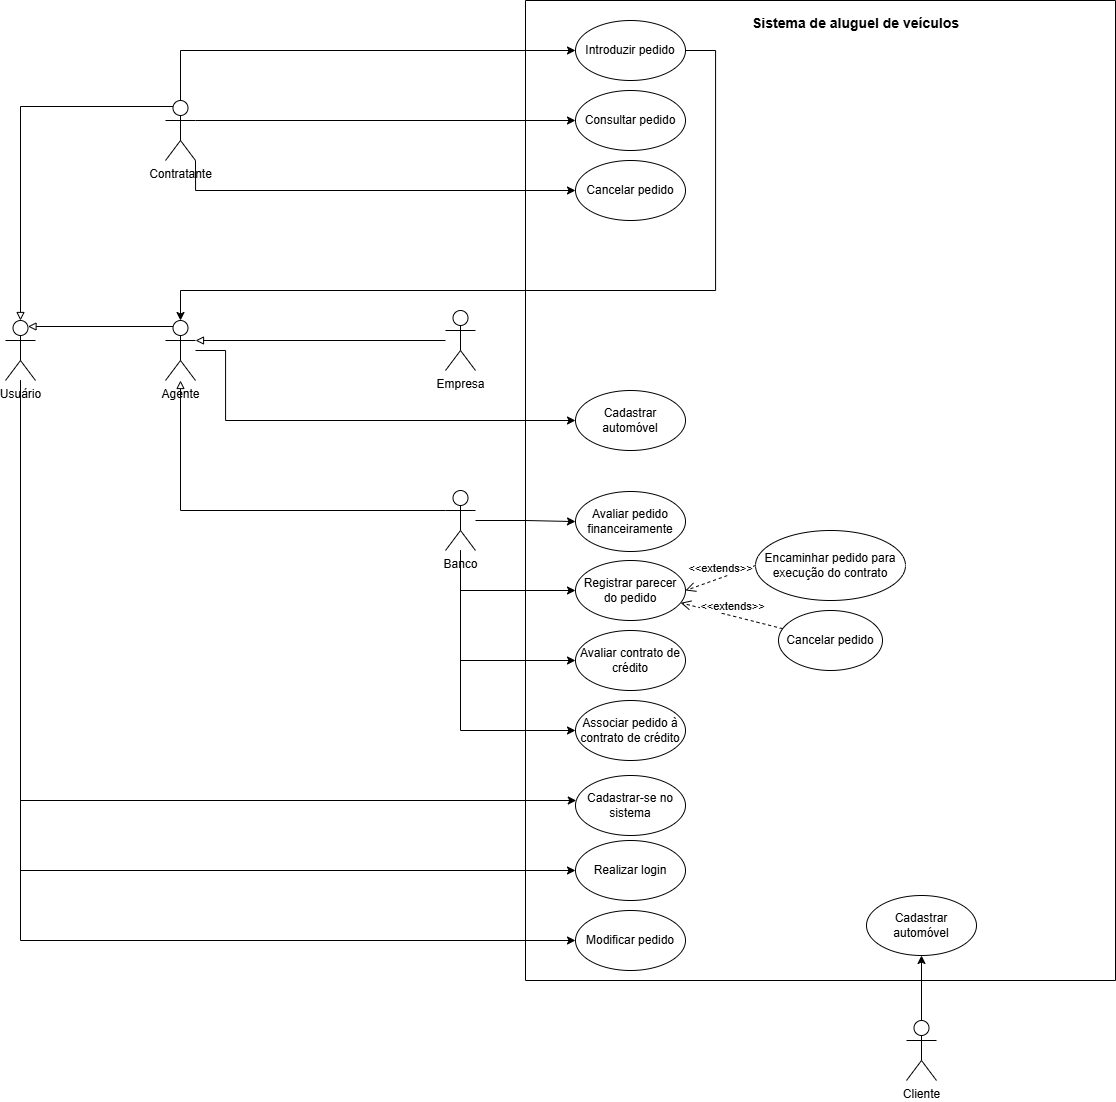

The diagram above was exported from draw.io. Its source (the exported page's mxGraphModel, read from the mxfile embedded in the PNG):
<mxGraphModel dx="1615" dy="1984" grid="1" gridSize="10" guides="1" tooltips="1" connect="1" arrows="1" fold="1" page="1" pageScale="1" pageWidth="827" pageHeight="1169" math="0" shadow="0">
  <root>
    <mxCell id="0" />
    <mxCell id="1" parent="0" />
    <mxCell id="oMween9S0pNyYrQlrVt0-3" style="edgeStyle=orthogonalEdgeStyle;rounded=0;orthogonalLoop=1;jettySize=auto;html=1;" parent="1" source="qNZQpDdWxr8gLfhSAH6Y-1" target="qNZQpDdWxr8gLfhSAH6Y-12" edge="1">
      <mxGeometry relative="1" as="geometry">
        <Array as="points">
          <mxPoint x="325" y="620" />
        </Array>
      </mxGeometry>
    </mxCell>
    <mxCell id="oMween9S0pNyYrQlrVt0-25" style="edgeStyle=orthogonalEdgeStyle;rounded=0;orthogonalLoop=1;jettySize=auto;html=1;" parent="1" source="qNZQpDdWxr8gLfhSAH6Y-1" target="qNZQpDdWxr8gLfhSAH6Y-30" edge="1">
      <mxGeometry relative="1" as="geometry">
        <Array as="points">
          <mxPoint x="325" y="690" />
        </Array>
      </mxGeometry>
    </mxCell>
    <mxCell id="oMween9S0pNyYrQlrVt0-34" style="edgeStyle=orthogonalEdgeStyle;rounded=0;orthogonalLoop=1;jettySize=auto;html=1;" parent="1" source="qNZQpDdWxr8gLfhSAH6Y-1" target="qNZQpDdWxr8gLfhSAH6Y-22" edge="1">
      <mxGeometry relative="1" as="geometry">
        <Array as="points">
          <mxPoint x="325" y="550" />
        </Array>
      </mxGeometry>
    </mxCell>
    <mxCell id="qNZQpDdWxr8gLfhSAH6Y-1" value="Usuário" style="shape=umlActor;verticalLabelPosition=bottom;verticalAlign=top;html=1;outlineConnect=0;" parent="1" vertex="1">
      <mxGeometry x="310" y="70" width="30" height="60" as="geometry" />
    </mxCell>
    <mxCell id="qNZQpDdWxr8gLfhSAH6Y-41" style="edgeStyle=orthogonalEdgeStyle;rounded=0;orthogonalLoop=1;jettySize=auto;html=1;exitX=0.5;exitY=0;exitDx=0;exitDy=0;exitPerimeter=0;entryX=0;entryY=0.5;entryDx=0;entryDy=0;" parent="1" source="qNZQpDdWxr8gLfhSAH6Y-2" target="qNZQpDdWxr8gLfhSAH6Y-8" edge="1">
      <mxGeometry relative="1" as="geometry" />
    </mxCell>
    <mxCell id="qNZQpDdWxr8gLfhSAH6Y-43" style="edgeStyle=orthogonalEdgeStyle;rounded=0;orthogonalLoop=1;jettySize=auto;html=1;exitX=1;exitY=0.3333333333333333;exitDx=0;exitDy=0;exitPerimeter=0;" parent="1" source="qNZQpDdWxr8gLfhSAH6Y-2" target="qNZQpDdWxr8gLfhSAH6Y-13" edge="1">
      <mxGeometry relative="1" as="geometry" />
    </mxCell>
    <mxCell id="qNZQpDdWxr8gLfhSAH6Y-44" style="edgeStyle=orthogonalEdgeStyle;rounded=0;orthogonalLoop=1;jettySize=auto;html=1;exitX=1;exitY=1;exitDx=0;exitDy=0;exitPerimeter=0;entryX=0;entryY=0.5;entryDx=0;entryDy=0;" parent="1" source="qNZQpDdWxr8gLfhSAH6Y-2" target="qNZQpDdWxr8gLfhSAH6Y-14" edge="1">
      <mxGeometry relative="1" as="geometry" />
    </mxCell>
    <mxCell id="qNZQpDdWxr8gLfhSAH6Y-2" value="Contratante" style="shape=umlActor;verticalLabelPosition=bottom;verticalAlign=top;html=1;outlineConnect=0;" parent="1" vertex="1">
      <mxGeometry x="470" y="-150" width="30" height="60" as="geometry" />
    </mxCell>
    <mxCell id="b1Z0LiVlwc8coTE8UEYr-5" style="edgeStyle=orthogonalEdgeStyle;rounded=0;orthogonalLoop=1;jettySize=auto;html=1;" edge="1" parent="1" source="qNZQpDdWxr8gLfhSAH6Y-3" target="b1Z0LiVlwc8coTE8UEYr-4">
      <mxGeometry relative="1" as="geometry">
        <Array as="points">
          <mxPoint x="530" y="100" />
          <mxPoint x="530" y="170" />
        </Array>
      </mxGeometry>
    </mxCell>
    <mxCell id="qNZQpDdWxr8gLfhSAH6Y-3" value="Agente" style="shape=umlActor;verticalLabelPosition=bottom;verticalAlign=top;html=1;outlineConnect=0;" parent="1" vertex="1">
      <mxGeometry x="470" y="70" width="30" height="60" as="geometry" />
    </mxCell>
    <mxCell id="qNZQpDdWxr8gLfhSAH6Y-8" value="Introduzir pedido" style="ellipse;whiteSpace=wrap;html=1;" parent="1" vertex="1">
      <mxGeometry x="880" y="-230" width="110" height="60" as="geometry" />
    </mxCell>
    <mxCell id="qNZQpDdWxr8gLfhSAH6Y-13" value="Consultar pedido" style="ellipse;whiteSpace=wrap;html=1;" parent="1" vertex="1">
      <mxGeometry x="880" y="-160" width="110" height="60" as="geometry" />
    </mxCell>
    <mxCell id="qNZQpDdWxr8gLfhSAH6Y-14" value="Cancelar pedido" style="ellipse;whiteSpace=wrap;html=1;" parent="1" vertex="1">
      <mxGeometry x="880" y="-90" width="110" height="60" as="geometry" />
    </mxCell>
    <mxCell id="qNZQpDdWxr8gLfhSAH6Y-46" style="edgeStyle=orthogonalEdgeStyle;rounded=0;orthogonalLoop=1;jettySize=auto;html=1;exitX=0.25;exitY=0.1;exitDx=0;exitDy=0;exitPerimeter=0;entryX=0.5;entryY=0;entryDx=0;entryDy=0;entryPerimeter=0;endArrow=block;endFill=0;" parent="1" source="qNZQpDdWxr8gLfhSAH6Y-2" target="qNZQpDdWxr8gLfhSAH6Y-1" edge="1">
      <mxGeometry relative="1" as="geometry">
        <mxPoint x="325" y="10" as="targetPoint" />
      </mxGeometry>
    </mxCell>
    <mxCell id="qNZQpDdWxr8gLfhSAH6Y-52" style="edgeStyle=orthogonalEdgeStyle;rounded=0;orthogonalLoop=1;jettySize=auto;html=1;exitX=1;exitY=0.5;exitDx=0;exitDy=0;entryX=0.5;entryY=0;entryDx=0;entryDy=0;entryPerimeter=0;" parent="1" source="qNZQpDdWxr8gLfhSAH6Y-8" target="qNZQpDdWxr8gLfhSAH6Y-3" edge="1">
      <mxGeometry relative="1" as="geometry">
        <Array as="points">
          <mxPoint x="1020" y="-200" />
          <mxPoint x="1020" y="40" />
          <mxPoint x="485" y="40" />
        </Array>
      </mxGeometry>
    </mxCell>
    <mxCell id="qNZQpDdWxr8gLfhSAH6Y-55" value="" style="swimlane;startSize=0;" parent="1" vertex="1">
      <mxGeometry x="830" y="-250" width="590" height="980" as="geometry" />
    </mxCell>
    <mxCell id="qNZQpDdWxr8gLfhSAH6Y-60" value="&lt;font style=&quot;font-size: 14px;&quot;&gt;Sistema de aluguel de veículos&lt;/font&gt;" style="text;align=center;fontStyle=1;verticalAlign=middle;spacingLeft=3;spacingRight=3;strokeColor=none;rotatable=0;points=[[0,0.5],[1,0.5]];portConstraint=eastwest;html=1;" parent="qNZQpDdWxr8gLfhSAH6Y-55" vertex="1">
      <mxGeometry x="230" y="10" width="200" height="26" as="geometry" />
    </mxCell>
    <mxCell id="oMween9S0pNyYrQlrVt0-16" value="Associar pedido à contrato de crédito" style="ellipse;whiteSpace=wrap;html=1;" parent="qNZQpDdWxr8gLfhSAH6Y-55" vertex="1">
      <mxGeometry x="50" y="700" width="110" height="60" as="geometry" />
    </mxCell>
    <mxCell id="qNZQpDdWxr8gLfhSAH6Y-53" value="Registrar parecer do pedido" style="ellipse;whiteSpace=wrap;html=1;" parent="qNZQpDdWxr8gLfhSAH6Y-55" vertex="1">
      <mxGeometry x="50" y="560" width="110" height="60" as="geometry" />
    </mxCell>
    <mxCell id="oMween9S0pNyYrQlrVt0-19" value="Cancelar pedido" style="ellipse;whiteSpace=wrap;html=1;" parent="qNZQpDdWxr8gLfhSAH6Y-55" vertex="1">
      <mxGeometry x="253" y="610" width="104" height="60" as="geometry" />
    </mxCell>
    <mxCell id="oMween9S0pNyYrQlrVt0-20" value="&amp;lt;&amp;lt;extends&amp;gt;&amp;gt;" style="html=1;verticalAlign=bottom;endArrow=open;dashed=1;endSize=8;curved=0;rounded=0;" parent="qNZQpDdWxr8gLfhSAH6Y-55" source="oMween9S0pNyYrQlrVt0-19" target="qNZQpDdWxr8gLfhSAH6Y-53" edge="1">
      <mxGeometry relative="1" as="geometry">
        <mxPoint x="42" y="724" as="sourcePoint" />
        <mxPoint x="-18" y="724" as="targetPoint" />
      </mxGeometry>
    </mxCell>
    <mxCell id="qNZQpDdWxr8gLfhSAH6Y-63" value="Encaminhar pedido para execução do contrato" style="ellipse;whiteSpace=wrap;html=1;" parent="qNZQpDdWxr8gLfhSAH6Y-55" vertex="1">
      <mxGeometry x="230" y="530" width="150" height="70" as="geometry" />
    </mxCell>
    <mxCell id="qNZQpDdWxr8gLfhSAH6Y-65" value="&amp;lt;&amp;lt;extends&amp;gt;&amp;gt;" style="html=1;verticalAlign=bottom;endArrow=open;dashed=1;endSize=8;curved=0;rounded=0;exitX=0;exitY=0.5;exitDx=0;exitDy=0;entryX=1;entryY=0.5;entryDx=0;entryDy=0;" parent="qNZQpDdWxr8gLfhSAH6Y-55" source="qNZQpDdWxr8gLfhSAH6Y-63" target="qNZQpDdWxr8gLfhSAH6Y-53" edge="1">
      <mxGeometry relative="1" as="geometry">
        <mxPoint x="-218" y="504" as="sourcePoint" />
        <mxPoint x="-298" y="504" as="targetPoint" />
      </mxGeometry>
    </mxCell>
    <mxCell id="qNZQpDdWxr8gLfhSAH6Y-12" value="Realizar login" style="ellipse;whiteSpace=wrap;html=1;" parent="qNZQpDdWxr8gLfhSAH6Y-55" vertex="1">
      <mxGeometry x="50" y="840" width="110" height="60" as="geometry" />
    </mxCell>
    <mxCell id="qNZQpDdWxr8gLfhSAH6Y-22" value="Cadastrar-se no sistema" style="ellipse;whiteSpace=wrap;html=1;" parent="qNZQpDdWxr8gLfhSAH6Y-55" vertex="1">
      <mxGeometry x="50" y="775" width="110" height="60" as="geometry" />
    </mxCell>
    <mxCell id="qNZQpDdWxr8gLfhSAH6Y-30" value="Modificar pedido" style="ellipse;whiteSpace=wrap;html=1;" parent="qNZQpDdWxr8gLfhSAH6Y-55" vertex="1">
      <mxGeometry x="50" y="910" width="110" height="60" as="geometry" />
    </mxCell>
    <mxCell id="b1Z0LiVlwc8coTE8UEYr-1" value="Avaliar contrato de crédito" style="ellipse;whiteSpace=wrap;html=1;" vertex="1" parent="qNZQpDdWxr8gLfhSAH6Y-55">
      <mxGeometry x="50" y="630" width="110" height="60" as="geometry" />
    </mxCell>
    <mxCell id="b1Z0LiVlwc8coTE8UEYr-3" value="Cadastrar automóvel" style="ellipse;whiteSpace=wrap;html=1;" vertex="1" parent="qNZQpDdWxr8gLfhSAH6Y-55">
      <mxGeometry x="341" y="895" width="110" height="60" as="geometry" />
    </mxCell>
    <mxCell id="b1Z0LiVlwc8coTE8UEYr-4" value="Cadastrar automóvel" style="ellipse;whiteSpace=wrap;html=1;" vertex="1" parent="qNZQpDdWxr8gLfhSAH6Y-55">
      <mxGeometry x="50" y="390" width="110" height="60" as="geometry" />
    </mxCell>
    <mxCell id="qNZQpDdWxr8gLfhSAH6Y-61" style="edgeStyle=orthogonalEdgeStyle;rounded=0;orthogonalLoop=1;jettySize=auto;html=1;exitX=0.25;exitY=0.1;exitDx=0;exitDy=0;exitPerimeter=0;entryX=0.75;entryY=0.1;entryDx=0;entryDy=0;entryPerimeter=0;endArrow=block;endFill=0;" parent="1" source="qNZQpDdWxr8gLfhSAH6Y-3" target="qNZQpDdWxr8gLfhSAH6Y-1" edge="1">
      <mxGeometry relative="1" as="geometry" />
    </mxCell>
    <mxCell id="oMween9S0pNyYrQlrVt0-6" value="Empresa" style="shape=umlActor;verticalLabelPosition=bottom;verticalAlign=top;html=1;outlineConnect=0;" parent="1" vertex="1">
      <mxGeometry x="750" y="60" width="30" height="60" as="geometry" />
    </mxCell>
    <mxCell id="oMween9S0pNyYrQlrVt0-10" style="edgeStyle=orthogonalEdgeStyle;rounded=0;orthogonalLoop=1;jettySize=auto;html=1;exitX=0;exitY=0.3333333333333333;exitDx=0;exitDy=0;exitPerimeter=0;endArrow=block;endFill=0;" parent="1" source="oMween9S0pNyYrQlrVt0-7" target="qNZQpDdWxr8gLfhSAH6Y-3" edge="1">
      <mxGeometry relative="1" as="geometry" />
    </mxCell>
    <mxCell id="oMween9S0pNyYrQlrVt0-14" style="edgeStyle=orthogonalEdgeStyle;rounded=0;orthogonalLoop=1;jettySize=auto;html=1;" parent="1" source="oMween9S0pNyYrQlrVt0-7" target="oMween9S0pNyYrQlrVt0-13" edge="1">
      <mxGeometry relative="1" as="geometry" />
    </mxCell>
    <mxCell id="oMween9S0pNyYrQlrVt0-32" style="edgeStyle=orthogonalEdgeStyle;rounded=0;orthogonalLoop=1;jettySize=auto;html=1;" parent="1" source="oMween9S0pNyYrQlrVt0-7" target="qNZQpDdWxr8gLfhSAH6Y-53" edge="1">
      <mxGeometry relative="1" as="geometry">
        <Array as="points">
          <mxPoint x="765" y="340" />
        </Array>
      </mxGeometry>
    </mxCell>
    <mxCell id="oMween9S0pNyYrQlrVt0-33" style="edgeStyle=orthogonalEdgeStyle;rounded=0;orthogonalLoop=1;jettySize=auto;html=1;" parent="1" source="oMween9S0pNyYrQlrVt0-7" target="oMween9S0pNyYrQlrVt0-16" edge="1">
      <mxGeometry relative="1" as="geometry">
        <Array as="points">
          <mxPoint x="765" y="480" />
        </Array>
      </mxGeometry>
    </mxCell>
    <mxCell id="b1Z0LiVlwc8coTE8UEYr-2" style="edgeStyle=orthogonalEdgeStyle;rounded=0;orthogonalLoop=1;jettySize=auto;html=1;" edge="1" parent="1" source="oMween9S0pNyYrQlrVt0-7" target="b1Z0LiVlwc8coTE8UEYr-1">
      <mxGeometry relative="1" as="geometry">
        <Array as="points">
          <mxPoint x="765" y="410" />
        </Array>
      </mxGeometry>
    </mxCell>
    <mxCell id="oMween9S0pNyYrQlrVt0-7" value="Banco" style="shape=umlActor;verticalLabelPosition=bottom;verticalAlign=top;html=1;outlineConnect=0;" parent="1" vertex="1">
      <mxGeometry x="750" y="240" width="30" height="60" as="geometry" />
    </mxCell>
    <mxCell id="oMween9S0pNyYrQlrVt0-9" style="edgeStyle=orthogonalEdgeStyle;rounded=0;orthogonalLoop=1;jettySize=auto;html=1;entryX=1;entryY=0.3333333333333333;entryDx=0;entryDy=0;entryPerimeter=0;endArrow=block;endFill=0;" parent="1" source="oMween9S0pNyYrQlrVt0-6" target="qNZQpDdWxr8gLfhSAH6Y-3" edge="1">
      <mxGeometry relative="1" as="geometry" />
    </mxCell>
    <mxCell id="oMween9S0pNyYrQlrVt0-13" value="Avaliar pedido financeiramente" style="ellipse;whiteSpace=wrap;html=1;" parent="1" vertex="1">
      <mxGeometry x="880" y="241" width="110" height="60" as="geometry" />
    </mxCell>
    <mxCell id="oMween9S0pNyYrQlrVt0-28" style="edgeStyle=orthogonalEdgeStyle;rounded=0;orthogonalLoop=1;jettySize=auto;html=1;" parent="1" source="oMween9S0pNyYrQlrVt0-26" target="b1Z0LiVlwc8coTE8UEYr-3" edge="1">
      <mxGeometry relative="1" as="geometry">
        <mxPoint x="1055" y="700" as="targetPoint" />
      </mxGeometry>
    </mxCell>
    <mxCell id="oMween9S0pNyYrQlrVt0-26" value="Cliente" style="shape=umlActor;verticalLabelPosition=bottom;verticalAlign=top;html=1;outlineConnect=0;" parent="1" vertex="1">
      <mxGeometry x="1211" y="770" width="30" height="60" as="geometry" />
    </mxCell>
  </root>
</mxGraphModel>